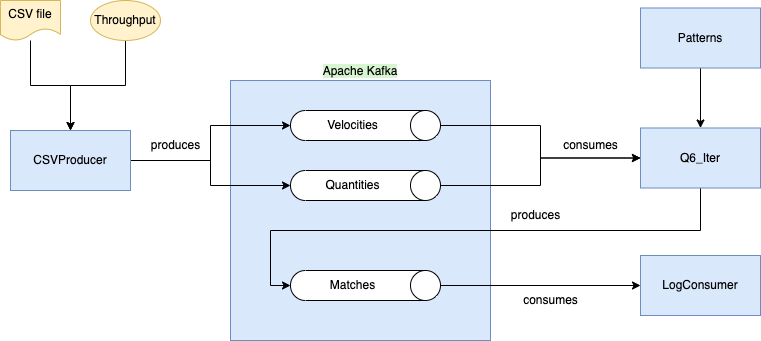

The diagram above was exported from draw.io. Its source (the exported page's mxGraphModel, read from the mxfile embedded in the PNG):
<mxGraphModel dx="954" dy="604" grid="1" gridSize="10" guides="1" tooltips="1" connect="1" arrows="1" fold="1" page="1" pageScale="1" pageWidth="827" pageHeight="1169" math="0" shadow="0">
  <root>
    <mxCell id="0" />
    <mxCell id="1" parent="0" />
    <mxCell id="MBLumU5yErX48msl0Yka-1" value="Apache Kafka" style="rounded=0;whiteSpace=wrap;html=1;labelPosition=center;verticalLabelPosition=top;align=center;verticalAlign=bottom;labelBackgroundColor=#d7f5d1;fillColor=#dae8fc;strokeColor=#6c8ebf;" vertex="1" parent="1">
      <mxGeometry x="250" y="120" width="260" height="260" as="geometry" />
    </mxCell>
    <mxCell id="MBLumU5yErX48msl0Yka-22" style="edgeStyle=orthogonalEdgeStyle;rounded=0;orthogonalLoop=1;jettySize=auto;html=1;entryX=0.5;entryY=1;entryDx=0;entryDy=0;entryPerimeter=0;" edge="1" parent="1" source="MBLumU5yErX48msl0Yka-2" target="MBLumU5yErX48msl0Yka-15">
      <mxGeometry relative="1" as="geometry" />
    </mxCell>
    <mxCell id="MBLumU5yErX48msl0Yka-23" style="edgeStyle=orthogonalEdgeStyle;rounded=0;orthogonalLoop=1;jettySize=auto;html=1;entryX=0.5;entryY=1;entryDx=0;entryDy=0;entryPerimeter=0;" edge="1" parent="1" source="MBLumU5yErX48msl0Yka-2" target="MBLumU5yErX48msl0Yka-16">
      <mxGeometry relative="1" as="geometry" />
    </mxCell>
    <mxCell id="MBLumU5yErX48msl0Yka-2" value="CSVProducer" style="rounded=0;whiteSpace=wrap;html=1;fillColor=#dae8fc;strokeColor=#6c8ebf;" vertex="1" parent="1">
      <mxGeometry x="30" y="170" width="120" height="60" as="geometry" />
    </mxCell>
    <mxCell id="MBLumU5yErX48msl0Yka-8" style="edgeStyle=orthogonalEdgeStyle;rounded=0;orthogonalLoop=1;jettySize=auto;html=1;entryX=0.5;entryY=0;entryDx=0;entryDy=0;" edge="1" parent="1" source="MBLumU5yErX48msl0Yka-3" target="MBLumU5yErX48msl0Yka-2">
      <mxGeometry relative="1" as="geometry" />
    </mxCell>
    <mxCell id="MBLumU5yErX48msl0Yka-3" value="CSV file" style="shape=document;whiteSpace=wrap;html=1;boundedLbl=1;fillColor=#fff2cc;strokeColor=#d6b656;" vertex="1" parent="1">
      <mxGeometry x="20" y="40" width="60" height="40" as="geometry" />
    </mxCell>
    <mxCell id="MBLumU5yErX48msl0Yka-7" style="edgeStyle=orthogonalEdgeStyle;rounded=0;orthogonalLoop=1;jettySize=auto;html=1;entryX=0.5;entryY=0;entryDx=0;entryDy=0;" edge="1" parent="1" source="MBLumU5yErX48msl0Yka-5" target="MBLumU5yErX48msl0Yka-2">
      <mxGeometry relative="1" as="geometry" />
    </mxCell>
    <mxCell id="MBLumU5yErX48msl0Yka-5" value="Throughput" style="ellipse;whiteSpace=wrap;html=1;fillColor=#fff2cc;strokeColor=#d6b656;" vertex="1" parent="1">
      <mxGeometry x="110" y="40" width="70" height="40" as="geometry" />
    </mxCell>
    <mxCell id="MBLumU5yErX48msl0Yka-30" style="edgeStyle=orthogonalEdgeStyle;rounded=0;orthogonalLoop=1;jettySize=auto;html=1;entryX=0.5;entryY=1;entryDx=0;entryDy=0;entryPerimeter=0;" edge="1" parent="1" source="MBLumU5yErX48msl0Yka-10" target="MBLumU5yErX48msl0Yka-17">
      <mxGeometry relative="1" as="geometry">
        <Array as="points">
          <mxPoint x="720" y="270" />
          <mxPoint x="290" y="270" />
          <mxPoint x="290" y="325" />
        </Array>
      </mxGeometry>
    </mxCell>
    <mxCell id="MBLumU5yErX48msl0Yka-10" value="Q6_Iter" style="rounded=0;whiteSpace=wrap;html=1;fillColor=#dae8fc;strokeColor=#6c8ebf;" vertex="1" parent="1">
      <mxGeometry x="660" y="167.5" width="120" height="60" as="geometry" />
    </mxCell>
    <mxCell id="MBLumU5yErX48msl0Yka-13" style="edgeStyle=orthogonalEdgeStyle;rounded=0;orthogonalLoop=1;jettySize=auto;html=1;" edge="1" parent="1" source="MBLumU5yErX48msl0Yka-12" target="MBLumU5yErX48msl0Yka-10">
      <mxGeometry relative="1" as="geometry" />
    </mxCell>
    <mxCell id="MBLumU5yErX48msl0Yka-12" value="Patterns" style="rounded=0;whiteSpace=wrap;html=1;fillColor=#dae8fc;strokeColor=#6c8ebf;" vertex="1" parent="1">
      <mxGeometry x="660" y="47.5" width="120" height="60" as="geometry" />
    </mxCell>
    <mxCell id="MBLumU5yErX48msl0Yka-24" style="edgeStyle=orthogonalEdgeStyle;rounded=0;orthogonalLoop=1;jettySize=auto;html=1;entryX=0;entryY=0.5;entryDx=0;entryDy=0;" edge="1" parent="1" source="MBLumU5yErX48msl0Yka-15" target="MBLumU5yErX48msl0Yka-10">
      <mxGeometry relative="1" as="geometry" />
    </mxCell>
    <mxCell id="MBLumU5yErX48msl0Yka-15" value="Velocities" style="shape=cylinder3;whiteSpace=wrap;html=1;boundedLbl=1;backgroundOutline=1;size=15;direction=south;" vertex="1" parent="1">
      <mxGeometry x="310" y="150" width="150" height="30" as="geometry" />
    </mxCell>
    <mxCell id="MBLumU5yErX48msl0Yka-26" style="edgeStyle=orthogonalEdgeStyle;rounded=0;orthogonalLoop=1;jettySize=auto;html=1;entryX=0;entryY=0.5;entryDx=0;entryDy=0;" edge="1" parent="1" source="MBLumU5yErX48msl0Yka-16" target="MBLumU5yErX48msl0Yka-10">
      <mxGeometry relative="1" as="geometry" />
    </mxCell>
    <mxCell id="MBLumU5yErX48msl0Yka-16" value="Quantities" style="shape=cylinder3;whiteSpace=wrap;html=1;boundedLbl=1;backgroundOutline=1;size=15;direction=south;" vertex="1" parent="1">
      <mxGeometry x="310" y="210" width="150" height="30" as="geometry" />
    </mxCell>
    <mxCell id="MBLumU5yErX48msl0Yka-32" style="edgeStyle=orthogonalEdgeStyle;rounded=0;orthogonalLoop=1;jettySize=auto;html=1;entryX=0;entryY=0.5;entryDx=0;entryDy=0;" edge="1" parent="1" source="MBLumU5yErX48msl0Yka-17" target="MBLumU5yErX48msl0Yka-31">
      <mxGeometry relative="1" as="geometry" />
    </mxCell>
    <mxCell id="MBLumU5yErX48msl0Yka-17" value="Matches" style="shape=cylinder3;whiteSpace=wrap;html=1;boundedLbl=1;backgroundOutline=1;size=15;direction=south;" vertex="1" parent="1">
      <mxGeometry x="310" y="310" width="150" height="30" as="geometry" />
    </mxCell>
    <mxCell id="MBLumU5yErX48msl0Yka-31" value="LogConsumer" style="rounded=0;whiteSpace=wrap;html=1;fillColor=#dae8fc;strokeColor=#6c8ebf;" vertex="1" parent="1">
      <mxGeometry x="660" y="295" width="120" height="60" as="geometry" />
    </mxCell>
    <mxCell id="MBLumU5yErX48msl0Yka-33" value="consumes" style="text;html=1;align=center;verticalAlign=middle;resizable=0;points=[];autosize=1;strokeColor=none;fillColor=none;" vertex="1" parent="1">
      <mxGeometry x="530" y="325" width="80" height="30" as="geometry" />
    </mxCell>
    <mxCell id="MBLumU5yErX48msl0Yka-34" value="consumes" style="text;html=1;align=center;verticalAlign=middle;resizable=0;points=[];autosize=1;strokeColor=none;fillColor=none;" vertex="1" parent="1">
      <mxGeometry x="570" y="170" width="80" height="30" as="geometry" />
    </mxCell>
    <mxCell id="MBLumU5yErX48msl0Yka-35" value="produces" style="text;html=1;align=center;verticalAlign=middle;resizable=0;points=[];autosize=1;strokeColor=none;fillColor=none;" vertex="1" parent="1">
      <mxGeometry x="520" y="240" width="70" height="30" as="geometry" />
    </mxCell>
    <mxCell id="MBLumU5yErX48msl0Yka-36" value="produces" style="text;html=1;align=center;verticalAlign=middle;resizable=0;points=[];autosize=1;strokeColor=none;fillColor=none;" vertex="1" parent="1">
      <mxGeometry x="160" y="170" width="70" height="30" as="geometry" />
    </mxCell>
  </root>
</mxGraphModel>